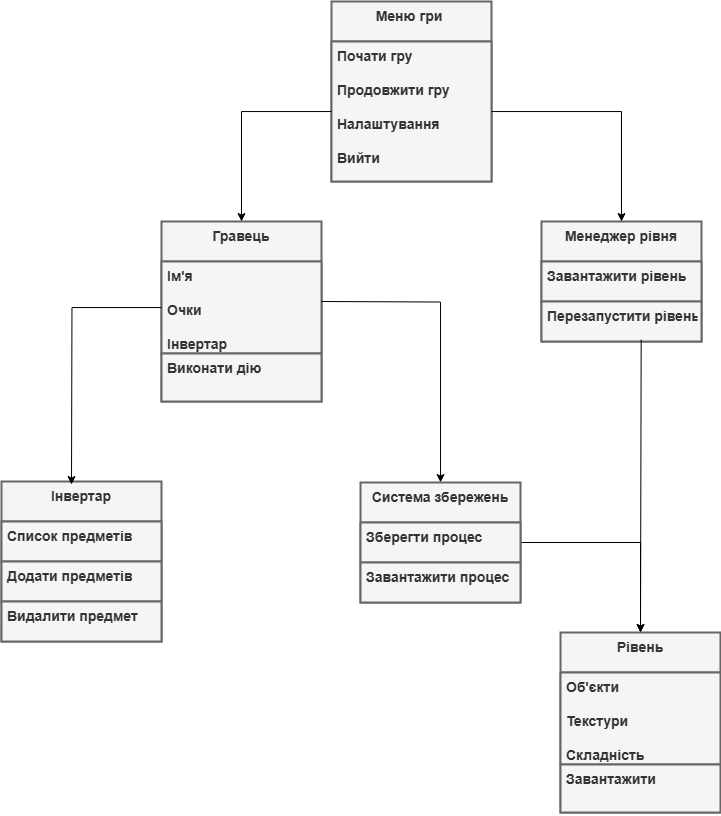

The diagram above was exported from draw.io. Its source (the exported page's mxGraphModel, read from the mxfile embedded in the PNG):
<mxGraphModel dx="1838" dy="941" grid="1" gridSize="10" guides="1" tooltips="1" connect="1" arrows="1" fold="1" page="1" pageScale="1" pageWidth="827" pageHeight="1169" math="0" shadow="0">
  <root>
    <mxCell id="0" />
    <mxCell id="1" parent="0" />
    <mxCell id="iyYVGxKWjVqPllEcCa0A-1" value="Інвертар" style="swimlane;fontStyle=1;align=center;verticalAlign=top;childLayout=stackLayout;horizontal=1;startSize=40.00000762939453;horizontalStack=0;resizeParent=1;resizeParentMax=0;resizeLast=0;collapsible=0;marginBottom=0;strokeWidth=2;fillColor=#f5f5f5;fontColor=#333333;strokeColor=#666666;fontSize=14;" vertex="1" parent="1">
      <mxGeometry x="60" y="690" width="160" height="160.00000762939453" as="geometry" />
    </mxCell>
    <mxCell id="iyYVGxKWjVqPllEcCa0A-2" value="Список предметів" style="text;align=left;verticalAlign=top;spacingLeft=4;spacingRight=4;overflow=hidden;rotatable=0;points=[[0,0.5],[1,0.5]];portConstraint=eastwest;strokeWidth=2;fillColor=#f5f5f5;fontColor=#333333;strokeColor=#666666;fontStyle=1;fontSize=14;" vertex="1" parent="iyYVGxKWjVqPllEcCa0A-1">
      <mxGeometry y="40.00000762939453" width="160" height="40" as="geometry" />
    </mxCell>
    <mxCell id="iyYVGxKWjVqPllEcCa0A-3" value="Додати предметів" style="text;align=left;verticalAlign=top;spacingLeft=4;spacingRight=4;overflow=hidden;rotatable=0;points=[[0,0.5],[1,0.5]];portConstraint=eastwest;strokeWidth=2;fillColor=#f5f5f5;fontColor=#333333;strokeColor=#666666;fontStyle=1;fontSize=14;" vertex="1" parent="iyYVGxKWjVqPllEcCa0A-1">
      <mxGeometry y="80.00000762939453" width="160" height="40" as="geometry" />
    </mxCell>
    <mxCell id="iyYVGxKWjVqPllEcCa0A-4" value="Видалити предмет" style="text;align=left;verticalAlign=top;spacingLeft=4;spacingRight=4;overflow=hidden;rotatable=0;points=[[0,0.5],[1,0.5]];portConstraint=eastwest;strokeWidth=2;fillColor=#f5f5f5;fontColor=#333333;strokeColor=#666666;fontStyle=1;fontSize=14;" vertex="1" parent="iyYVGxKWjVqPllEcCa0A-1">
      <mxGeometry y="120.00000762939453" width="160" height="40" as="geometry" />
    </mxCell>
    <mxCell id="iyYVGxKWjVqPllEcCa0A-9" value="Гравець" style="swimlane;fontStyle=1;align=center;verticalAlign=top;childLayout=stackLayout;horizontal=1;startSize=40.00000762939453;horizontalStack=0;resizeParent=1;resizeParentMax=0;resizeLast=0;collapsible=0;marginBottom=0;strokeWidth=2;fillColor=#f5f5f5;fontColor=#333333;strokeColor=#666666;fontSize=14;" vertex="1" parent="1">
      <mxGeometry x="220" y="430" width="160" height="180.00000762939453" as="geometry" />
    </mxCell>
    <mxCell id="iyYVGxKWjVqPllEcCa0A-10" value="Ім'я&#10;&#10;Очки&#10;&#10;Інвертар&#10;&#10;" style="text;align=left;verticalAlign=top;spacingLeft=4;spacingRight=4;overflow=hidden;rotatable=0;points=[[0,0.5],[1,0.5]];portConstraint=eastwest;strokeWidth=2;fillColor=#f5f5f5;fontColor=#333333;strokeColor=#666666;fontStyle=1;fontSize=14;" vertex="1" parent="iyYVGxKWjVqPllEcCa0A-9">
      <mxGeometry y="40.00000762939453" width="160" height="92" as="geometry" />
    </mxCell>
    <mxCell id="iyYVGxKWjVqPllEcCa0A-11" value="Виконати дію" style="text;align=left;verticalAlign=top;spacingLeft=4;spacingRight=4;overflow=hidden;rotatable=0;points=[[0,0.5],[1,0.5]];portConstraint=eastwest;strokeWidth=2;fillColor=#f5f5f5;fontColor=#333333;strokeColor=#666666;fontStyle=1;fontSize=14;" vertex="1" parent="iyYVGxKWjVqPllEcCa0A-9">
      <mxGeometry y="132.00000762939453" width="160" height="48" as="geometry" />
    </mxCell>
    <mxCell id="iyYVGxKWjVqPllEcCa0A-12" style="edgeStyle=orthogonalEdgeStyle;rounded=0;orthogonalLoop=1;jettySize=auto;html=1;entryX=0.436;entryY=0.019;entryDx=0;entryDy=0;entryPerimeter=0;" edge="1" parent="1" source="iyYVGxKWjVqPllEcCa0A-10">
      <mxGeometry relative="1" as="geometry">
        <mxPoint x="130" y="693" as="targetPoint" />
      </mxGeometry>
    </mxCell>
    <mxCell id="iyYVGxKWjVqPllEcCa0A-13" value="Меню гри " style="swimlane;fontStyle=1;align=center;verticalAlign=top;childLayout=stackLayout;horizontal=1;startSize=40.00000762939453;horizontalStack=0;resizeParent=1;resizeParentMax=0;resizeLast=0;collapsible=0;marginBottom=0;strokeWidth=2;fillColor=#f5f5f5;fontColor=#333333;strokeColor=#666666;fontSize=14;" vertex="1" parent="1">
      <mxGeometry x="390" y="210" width="160" height="180.00000762939453" as="geometry" />
    </mxCell>
    <mxCell id="iyYVGxKWjVqPllEcCa0A-14" value="Почати гру &#10;&#10;Продовжити гру&#10;&#10;Налаштування&#10;&#10;Вийти &#10;&#10;" style="text;align=left;verticalAlign=top;spacingLeft=4;spacingRight=4;overflow=hidden;rotatable=0;points=[[0,0.5],[1,0.5]];portConstraint=eastwest;strokeWidth=2;fillColor=#f5f5f5;fontColor=#333333;strokeColor=#666666;fontStyle=1;fontSize=14;" vertex="1" parent="iyYVGxKWjVqPllEcCa0A-13">
      <mxGeometry y="40.00000762939453" width="160" height="140" as="geometry" />
    </mxCell>
    <mxCell id="iyYVGxKWjVqPllEcCa0A-15" value="Менеджер рівня" style="swimlane;fontStyle=1;align=center;verticalAlign=top;childLayout=stackLayout;horizontal=1;startSize=40.00000762939453;horizontalStack=0;resizeParent=1;resizeParentMax=0;resizeLast=0;collapsible=0;marginBottom=0;strokeWidth=2;fillColor=#f5f5f5;fontColor=#333333;strokeColor=#666666;fontSize=14;" vertex="1" parent="1">
      <mxGeometry x="600" y="430" width="160" height="120.00000762939453" as="geometry" />
    </mxCell>
    <mxCell id="iyYVGxKWjVqPllEcCa0A-16" value="Завантажити рівень" style="text;align=left;verticalAlign=top;spacingLeft=4;spacingRight=4;overflow=hidden;rotatable=0;points=[[0,0.5],[1,0.5]];portConstraint=eastwest;strokeWidth=2;fillColor=#f5f5f5;fontColor=#333333;strokeColor=#666666;fontStyle=1;fontSize=14;" vertex="1" parent="iyYVGxKWjVqPllEcCa0A-15">
      <mxGeometry y="40.00000762939453" width="160" height="40" as="geometry" />
    </mxCell>
    <mxCell id="iyYVGxKWjVqPllEcCa0A-17" value="Перезапустити рівень" style="text;align=left;verticalAlign=top;spacingLeft=4;spacingRight=4;overflow=hidden;rotatable=0;points=[[0,0.5],[1,0.5]];portConstraint=eastwest;strokeWidth=2;fillColor=#f5f5f5;fontColor=#333333;strokeColor=#666666;fontStyle=1;fontSize=14;" vertex="1" parent="iyYVGxKWjVqPllEcCa0A-15">
      <mxGeometry y="80.00000762939453" width="160" height="40" as="geometry" />
    </mxCell>
    <mxCell id="iyYVGxKWjVqPllEcCa0A-18" style="edgeStyle=orthogonalEdgeStyle;rounded=0;orthogonalLoop=1;jettySize=auto;html=1;exitX=1.008;exitY=0.426;exitDx=0;exitDy=0;exitPerimeter=0;" edge="1" parent="1" target="iyYVGxKWjVqPllEcCa0A-20">
      <mxGeometry relative="1" as="geometry">
        <mxPoint x="380" y="510" as="sourcePoint" />
      </mxGeometry>
    </mxCell>
    <mxCell id="iyYVGxKWjVqPllEcCa0A-19" style="edgeStyle=orthogonalEdgeStyle;rounded=0;orthogonalLoop=1;jettySize=auto;html=1;entryX=0.5;entryY=0;entryDx=0;entryDy=0;" edge="1" parent="1" source="iyYVGxKWjVqPllEcCa0A-20" target="iyYVGxKWjVqPllEcCa0A-23">
      <mxGeometry relative="1" as="geometry" />
    </mxCell>
    <mxCell id="iyYVGxKWjVqPllEcCa0A-20" value="Система збережень" style="swimlane;fontStyle=1;align=center;verticalAlign=top;childLayout=stackLayout;horizontal=1;startSize=40.00000762939453;horizontalStack=0;resizeParent=1;resizeParentMax=0;resizeLast=0;collapsible=0;marginBottom=0;strokeWidth=2;fillColor=#f5f5f5;fontColor=#333333;strokeColor=#666666;fontSize=14;" vertex="1" parent="1">
      <mxGeometry x="419" y="691" width="160" height="120.00000762939453" as="geometry" />
    </mxCell>
    <mxCell id="iyYVGxKWjVqPllEcCa0A-21" value="Зберегти процес " style="text;align=left;verticalAlign=top;spacingLeft=4;spacingRight=4;overflow=hidden;rotatable=0;points=[[0,0.5],[1,0.5]];portConstraint=eastwest;strokeWidth=2;fillColor=#f5f5f5;fontColor=#333333;strokeColor=#666666;fontStyle=1;fontSize=14;" vertex="1" parent="iyYVGxKWjVqPllEcCa0A-20">
      <mxGeometry y="40.00000762939453" width="160" height="40" as="geometry" />
    </mxCell>
    <mxCell id="iyYVGxKWjVqPllEcCa0A-22" value="Завантажити процес" style="text;align=left;verticalAlign=top;spacingLeft=4;spacingRight=4;overflow=hidden;rotatable=0;points=[[0,0.5],[1,0.5]];portConstraint=eastwest;strokeWidth=2;fillColor=#f5f5f5;fontColor=#333333;strokeColor=#666666;fontStyle=1;fontSize=14;" vertex="1" parent="iyYVGxKWjVqPllEcCa0A-20">
      <mxGeometry y="80.00000762939453" width="160" height="40" as="geometry" />
    </mxCell>
    <mxCell id="iyYVGxKWjVqPllEcCa0A-23" value="Рівень" style="swimlane;fontStyle=1;align=center;verticalAlign=top;childLayout=stackLayout;horizontal=1;startSize=40.00000762939453;horizontalStack=0;resizeParent=1;resizeParentMax=0;resizeLast=0;collapsible=0;marginBottom=0;strokeWidth=2;fillColor=#f5f5f5;fontColor=#333333;strokeColor=#666666;fontSize=14;" vertex="1" parent="1">
      <mxGeometry x="619" y="841" width="160" height="180.00000762939453" as="geometry" />
    </mxCell>
    <mxCell id="iyYVGxKWjVqPllEcCa0A-24" value="Об'єкти&#10;&#10;Текстури&#10;&#10;Складність &#10;&#10;" style="text;align=left;verticalAlign=top;spacingLeft=4;spacingRight=4;overflow=hidden;rotatable=0;points=[[0,0.5],[1,0.5]];portConstraint=eastwest;strokeWidth=2;fillColor=#f5f5f5;fontColor=#333333;strokeColor=#666666;fontStyle=1;fontSize=14;" vertex="1" parent="iyYVGxKWjVqPllEcCa0A-23">
      <mxGeometry y="40.00000762939453" width="160" height="92" as="geometry" />
    </mxCell>
    <mxCell id="iyYVGxKWjVqPllEcCa0A-25" value="Завантажити" style="text;align=left;verticalAlign=top;spacingLeft=4;spacingRight=4;overflow=hidden;rotatable=0;points=[[0,0.5],[1,0.5]];portConstraint=eastwest;strokeWidth=2;fillColor=#f5f5f5;fontColor=#333333;strokeColor=#666666;fontStyle=1;fontSize=14;" vertex="1" parent="iyYVGxKWjVqPllEcCa0A-23">
      <mxGeometry y="132.00000762939453" width="160" height="48" as="geometry" />
    </mxCell>
    <mxCell id="iyYVGxKWjVqPllEcCa0A-26" style="rounded=0;orthogonalLoop=1;jettySize=auto;html=1;entryX=0.5;entryY=0;entryDx=0;entryDy=0;exitX=0.623;exitY=0.954;exitDx=0;exitDy=0;exitPerimeter=0;" edge="1" parent="1" target="iyYVGxKWjVqPllEcCa0A-23" source="iyYVGxKWjVqPllEcCa0A-17">
      <mxGeometry relative="1" as="geometry">
        <mxPoint x="689" y="551" as="sourcePoint" />
      </mxGeometry>
    </mxCell>
    <mxCell id="iyYVGxKWjVqPllEcCa0A-27" style="edgeStyle=orthogonalEdgeStyle;rounded=0;orthogonalLoop=1;jettySize=auto;html=1;" edge="1" parent="1" source="iyYVGxKWjVqPllEcCa0A-14" target="iyYVGxKWjVqPllEcCa0A-15">
      <mxGeometry relative="1" as="geometry" />
    </mxCell>
    <mxCell id="iyYVGxKWjVqPllEcCa0A-28" style="edgeStyle=orthogonalEdgeStyle;rounded=0;orthogonalLoop=1;jettySize=auto;html=1;entryX=0.5;entryY=0;entryDx=0;entryDy=0;" edge="1" parent="1" source="iyYVGxKWjVqPllEcCa0A-14" target="iyYVGxKWjVqPllEcCa0A-9">
      <mxGeometry relative="1" as="geometry" />
    </mxCell>
  </root>
</mxGraphModel>